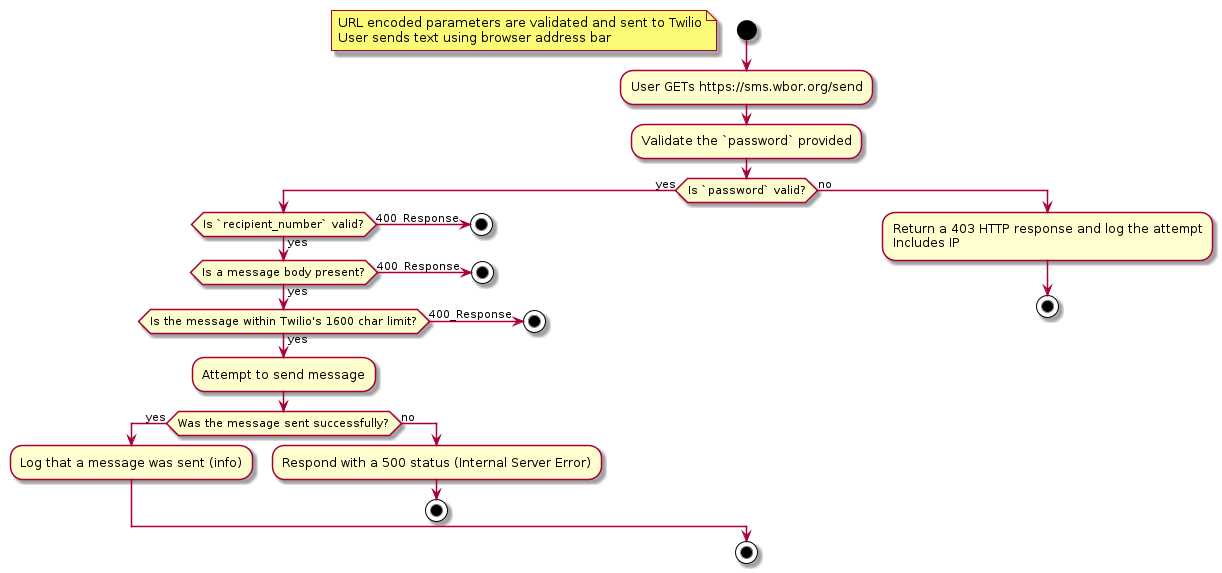

The diagram above was rendered by PlantUML. Its source (embedded in the PNG):
@startuml Outbound Messages
start

floating note
    URL encoded parameters are validated and sent to Twilio
    User sends text using browser address bar
end note

:User GETs https://sms.wbor.org/send;
:Validate the `password` provided;

if (Is `password` valid?) then (yes)
    if (Is `recipient_number` valid?) then (yes)
        if (Is a message body present?) then (yes)
            if (Is the message within Twilio's 1600 char limit?) then (yes)
                :Attempt to send message;
                if (Was the message sent successfully?) then (yes)
                    :Log that a message was sent (info);
                else (no)
                    :Respond with a 500 status (Internal Server Error);
                    stop
                endif
            else (no)
                ->400_Response;
                stop
            endif
        else (no)
            ->400_Response;
            stop
        endif
    else (no)
        ->400_Response;
        stop
    endif
else (no)
    :Return a 403 HTTP response and log the attempt
    Includes IP;
    stop
endif
stop
@enduml